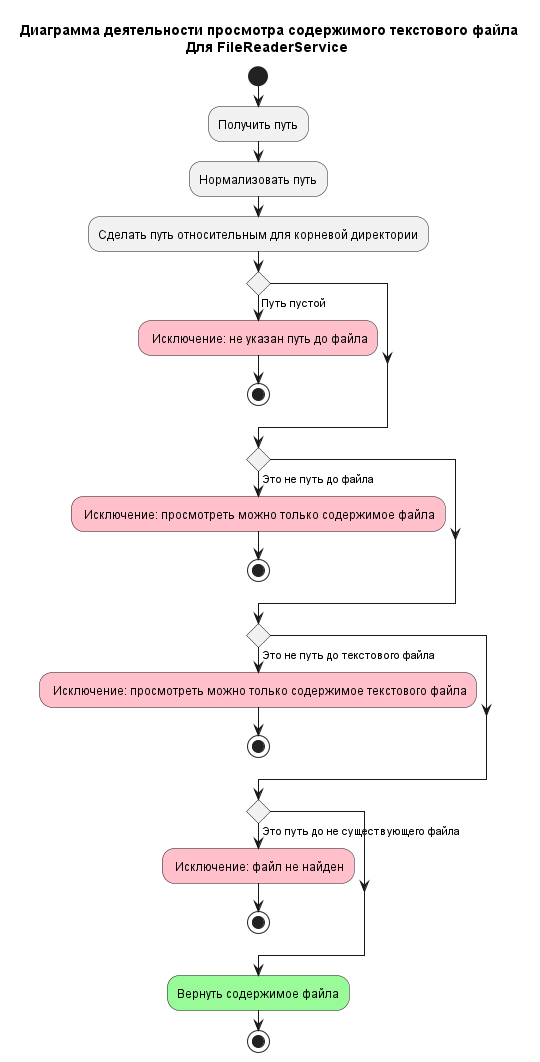

The diagram above was rendered by PlantUML. Its source (embedded in the PNG):
@startuml A2-view-file-content
title
Диаграмма деятельности просмотра содержимого текстового файла
Для FileReaderService 
end title

start
:Получить путь;
:Нормализовать путь;
:Сделать путь относительным для корневой директории;

if () then (Путь пустой)
    #pink: Исключение: не указан путь до файла;
    stop
endif

if () then (Это не путь до файла)
    #pink: Исключение: просмотреть можно только содержимое файла;
    stop
endif

if () then (Это не путь до текстового файла)
    #pink: Исключение: просмотреть можно только содержимое текстового файла;
    stop
endif

if () then (Это путь до не существующего файла)
    #pink: Исключение: файл не найден;
    stop
endif

#palegreen:Вернуть содержимое файла;
stop
@enduml